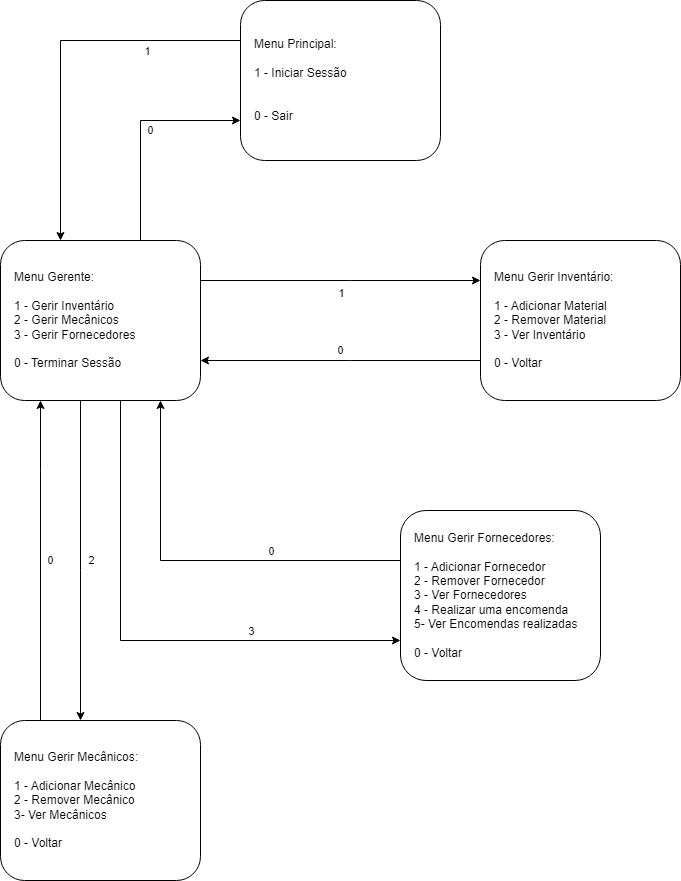

The diagram above was exported from draw.io. Its source (the exported page's mxGraphModel, read from the mxfile embedded in the PNG):
<mxGraphModel dx="2501" dy="746" grid="1" gridSize="10" guides="1" tooltips="1" connect="1" arrows="1" fold="1" page="1" pageScale="1" pageWidth="827" pageHeight="1169" math="0" shadow="0">
  <root>
    <mxCell id="0" />
    <mxCell id="1" parent="0" />
    <mxCell id="vL9nkIVFc7Goj-Iexg0K-1" value="Menu Principal:&lt;br&gt;&lt;br&gt;&lt;div&gt;1 - Iniciar Sessão&lt;/div&gt;&lt;div&gt;&lt;br&gt;&lt;/div&gt;&lt;div&gt;&lt;br&gt;&lt;/div&gt;0 - Sair" style="rounded=1;whiteSpace=wrap;html=1;align=left;spacingLeft=12;" parent="1" vertex="1">
      <mxGeometry x="180" y="520" width="200" height="160" as="geometry" />
    </mxCell>
    <mxCell id="vL9nkIVFc7Goj-Iexg0K-2" value="Menu Gerente:&lt;br&gt;&lt;div&gt;&lt;br&gt;&lt;/div&gt;&lt;div&gt;1 - Gerir Inventário&lt;/div&gt;&lt;div&gt;2 - Gerir Mecânicos&lt;br&gt;&lt;/div&gt;&lt;div&gt;3 - Gerir Fornecedores&lt;/div&gt;&lt;div&gt;&lt;br&gt;&lt;/div&gt;0 - Terminar Sessão" style="rounded=1;whiteSpace=wrap;html=1;align=left;spacingLeft=12;" parent="1" vertex="1">
      <mxGeometry x="-60" y="760" width="200" height="160" as="geometry" />
    </mxCell>
    <mxCell id="vL9nkIVFc7Goj-Iexg0K-3" value="" style="edgeStyle=orthogonalEdgeStyle;rounded=0;orthogonalLoop=1;jettySize=auto;html=1;" parent="1" source="vL9nkIVFc7Goj-Iexg0K-1" target="vL9nkIVFc7Goj-Iexg0K-2" edge="1">
      <mxGeometry relative="1" as="geometry">
        <mxPoint y="540" as="sourcePoint" />
        <Array as="points">
          <mxPoint y="560" />
        </Array>
        <mxPoint x="40" y="680" as="targetPoint" />
      </mxGeometry>
    </mxCell>
    <mxCell id="vL9nkIVFc7Goj-Iexg0K-4" value="1" style="edgeLabel;html=1;align=center;verticalAlign=middle;resizable=0;points=[];" parent="vL9nkIVFc7Goj-Iexg0K-3" vertex="1" connectable="0">
      <mxGeometry x="-0.6117" y="-1" relative="1" as="geometry">
        <mxPoint x="-20" y="11" as="offset" />
      </mxGeometry>
    </mxCell>
    <mxCell id="vL9nkIVFc7Goj-Iexg0K-5" value="Menu Gerir Inventário:&lt;br&gt;&lt;div&gt;&lt;br&gt;&lt;/div&gt;1 - Adicionar Material&lt;br&gt;&lt;div&gt;2 - Remover Material&lt;/div&gt;&lt;div&gt;3 - Ver Inventário&lt;br&gt;&lt;/div&gt;&lt;div&gt;&lt;br&gt;&lt;/div&gt;0 - Voltar" style="rounded=1;whiteSpace=wrap;html=1;align=left;spacingLeft=12;direction=east;" parent="1" vertex="1">
      <mxGeometry x="420" y="760" width="200" height="160" as="geometry" />
    </mxCell>
    <mxCell id="vL9nkIVFc7Goj-Iexg0K-6" value="" style="edgeStyle=orthogonalEdgeStyle;rounded=0;orthogonalLoop=1;jettySize=auto;html=1;" parent="1" source="vL9nkIVFc7Goj-Iexg0K-2" target="vL9nkIVFc7Goj-Iexg0K-5" edge="1">
      <mxGeometry relative="1" as="geometry">
        <mxPoint x="210" y="780" as="sourcePoint" />
        <Array as="points">
          <mxPoint x="290" y="800" />
          <mxPoint x="290" y="800" />
        </Array>
        <mxPoint x="210" y="900" as="targetPoint" />
      </mxGeometry>
    </mxCell>
    <mxCell id="vL9nkIVFc7Goj-Iexg0K-7" value="1" style="edgeLabel;html=1;align=center;verticalAlign=middle;resizable=0;points=[];" parent="vL9nkIVFc7Goj-Iexg0K-6" vertex="1" connectable="0">
      <mxGeometry x="-0.6117" y="-1" relative="1" as="geometry">
        <mxPoint x="86" y="11" as="offset" />
      </mxGeometry>
    </mxCell>
    <mxCell id="vL9nkIVFc7Goj-Iexg0K-8" value="Menu Gerir Mecânicos:&lt;div&gt;&lt;br&gt;&lt;/div&gt;&lt;div&gt;1 - Adicionar Mecânico&lt;/div&gt;&lt;div&gt;2 - Remover Mecânico&lt;/div&gt;&lt;div&gt;3- Ver Mecânicos&lt;/div&gt;&lt;div&gt;&lt;br&gt;&lt;/div&gt;0 - Voltar" style="rounded=1;whiteSpace=wrap;html=1;align=left;spacingLeft=12;" parent="1" vertex="1">
      <mxGeometry x="-60" y="1240" width="200" height="160" as="geometry" />
    </mxCell>
    <mxCell id="vL9nkIVFc7Goj-Iexg0K-9" value="0" style="edgeStyle=orthogonalEdgeStyle;rounded=0;orthogonalLoop=1;jettySize=auto;html=1;" parent="1" source="vL9nkIVFc7Goj-Iexg0K-8" target="vL9nkIVFc7Goj-Iexg0K-2" edge="1">
      <mxGeometry y="-10" relative="1" as="geometry">
        <mxPoint x="440" y="1050" as="sourcePoint" />
        <Array as="points">
          <mxPoint x="-20" y="990" />
          <mxPoint x="-20" y="990" />
        </Array>
        <mxPoint x="450" y="1010" as="targetPoint" />
        <mxPoint as="offset" />
      </mxGeometry>
    </mxCell>
    <mxCell id="vL9nkIVFc7Goj-Iexg0K-10" value="0" style="edgeStyle=orthogonalEdgeStyle;rounded=0;orthogonalLoop=1;jettySize=auto;html=1;" parent="1" source="vL9nkIVFc7Goj-Iexg0K-2" target="vL9nkIVFc7Goj-Iexg0K-1" edge="1">
      <mxGeometry y="-10" relative="1" as="geometry">
        <mxPoint x="99.99999999999997" y="800" as="sourcePoint" />
        <Array as="points">
          <mxPoint x="80" y="640" />
        </Array>
        <mxPoint x="99.99999999999997" y="680" as="targetPoint" />
        <mxPoint as="offset" />
      </mxGeometry>
    </mxCell>
    <mxCell id="vL9nkIVFc7Goj-Iexg0K-11" value="0" style="edgeStyle=orthogonalEdgeStyle;rounded=0;orthogonalLoop=1;jettySize=auto;html=1;" parent="1" source="vL9nkIVFc7Goj-Iexg0K-5" target="vL9nkIVFc7Goj-Iexg0K-2" edge="1">
      <mxGeometry y="-10" relative="1" as="geometry">
        <mxPoint x="230.02999999999997" y="890" as="sourcePoint" />
        <Array as="points">
          <mxPoint x="290" y="880" />
          <mxPoint x="290" y="880" />
        </Array>
        <mxPoint x="230.02999999999997" y="770" as="targetPoint" />
        <mxPoint as="offset" />
      </mxGeometry>
    </mxCell>
    <mxCell id="vL9nkIVFc7Goj-Iexg0K-12" value="" style="edgeStyle=orthogonalEdgeStyle;rounded=0;orthogonalLoop=1;jettySize=auto;html=1;" parent="1" source="vL9nkIVFc7Goj-Iexg0K-2" target="vL9nkIVFc7Goj-Iexg0K-14" edge="1">
      <mxGeometry relative="1" as="geometry">
        <mxPoint x="-20" y="960" as="sourcePoint" />
        <Array as="points">
          <mxPoint x="60" y="1160" />
        </Array>
        <mxPoint x="-20" y="1080" as="targetPoint" />
      </mxGeometry>
    </mxCell>
    <mxCell id="vL9nkIVFc7Goj-Iexg0K-13" value="3" style="edgeLabel;html=1;align=center;verticalAlign=middle;resizable=0;points=[];" parent="vL9nkIVFc7Goj-Iexg0K-12" vertex="1" connectable="0">
      <mxGeometry x="-0.6117" y="-1" relative="1" as="geometry">
        <mxPoint x="131" y="129" as="offset" />
      </mxGeometry>
    </mxCell>
    <mxCell id="vL9nkIVFc7Goj-Iexg0K-14" value="Menu Gerir Fornecedores:&lt;br&gt;&lt;div&gt;&lt;br&gt;&lt;/div&gt;&lt;div&gt;1 - Adicionar Fornecedor&lt;div&gt;2 - Remover Fornecedor&lt;br&gt;&lt;/div&gt;&lt;div&gt;3 - Ver Fornecedores&lt;/div&gt;&lt;div&gt;4 - Realizar uma encomenda&lt;br&gt;&lt;/div&gt;&lt;/div&gt;&lt;div&gt;5- Ver Encomendas realizadas&lt;/div&gt;&lt;div&gt;&lt;br&gt;&lt;/div&gt;0 - Voltar" style="rounded=1;whiteSpace=wrap;html=1;align=left;spacingLeft=12;" parent="1" vertex="1">
      <mxGeometry x="340" y="1030" width="200" height="170" as="geometry" />
    </mxCell>
    <mxCell id="vL9nkIVFc7Goj-Iexg0K-15" value="" style="edgeStyle=orthogonalEdgeStyle;rounded=0;orthogonalLoop=1;jettySize=auto;html=1;" parent="1" source="vL9nkIVFc7Goj-Iexg0K-2" target="vL9nkIVFc7Goj-Iexg0K-8" edge="1">
      <mxGeometry relative="1" as="geometry">
        <mxPoint x="90" y="930" as="sourcePoint" />
        <Array as="points">
          <mxPoint x="20" y="1090" />
          <mxPoint x="20" y="1090" />
        </Array>
        <mxPoint x="90" y="1250" as="targetPoint" />
      </mxGeometry>
    </mxCell>
    <mxCell id="vL9nkIVFc7Goj-Iexg0K-16" value="2" style="edgeLabel;html=1;align=center;verticalAlign=middle;resizable=0;points=[];" parent="vL9nkIVFc7Goj-Iexg0K-15" vertex="1" connectable="0">
      <mxGeometry x="-0.6117" y="-1" relative="1" as="geometry">
        <mxPoint x="11" y="97" as="offset" />
      </mxGeometry>
    </mxCell>
    <mxCell id="vL9nkIVFc7Goj-Iexg0K-17" value="" style="edgeStyle=orthogonalEdgeStyle;rounded=0;orthogonalLoop=1;jettySize=auto;html=1;startArrow=classic;startFill=1;endArrow=none;endFill=0;" parent="1" source="vL9nkIVFc7Goj-Iexg0K-2" target="vL9nkIVFc7Goj-Iexg0K-14" edge="1">
      <mxGeometry relative="1" as="geometry">
        <mxPoint x="70" y="930" as="sourcePoint" />
        <Array as="points">
          <mxPoint x="100" y="1080" />
        </Array>
        <mxPoint x="350" y="1190" as="targetPoint" />
      </mxGeometry>
    </mxCell>
    <mxCell id="vL9nkIVFc7Goj-Iexg0K-18" value="0" style="edgeLabel;html=1;align=center;verticalAlign=middle;resizable=0;points=[];" parent="vL9nkIVFc7Goj-Iexg0K-17" vertex="1" connectable="0">
      <mxGeometry x="-0.6117" y="-1" relative="1" as="geometry">
        <mxPoint x="111" y="72" as="offset" />
      </mxGeometry>
    </mxCell>
  </root>
</mxGraphModel>